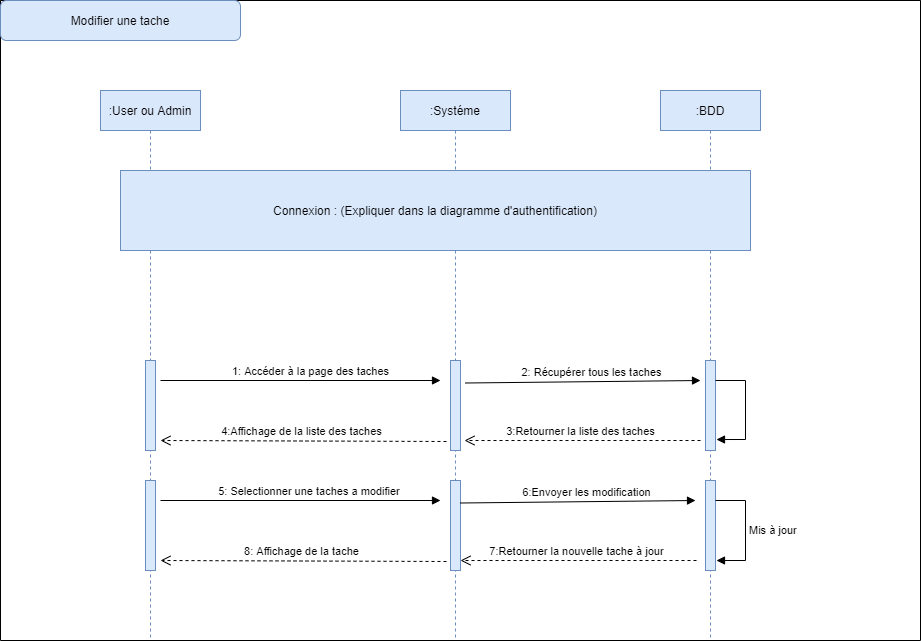

The diagram above was exported from draw.io. Its source (the exported page's mxGraphModel, read from the mxfile embedded in the PNG):
<mxGraphModel dx="1718" dy="1610" grid="1" gridSize="10" guides="1" tooltips="1" connect="1" arrows="1" fold="1" page="1" pageScale="1" pageWidth="850" pageHeight="1100" math="0" shadow="0">
  <root>
    <mxCell id="0" />
    <mxCell id="1" parent="0" />
    <mxCell id="3nuBFxr9cyL0pnOWT2aG-1" value=":User ou Admin" style="shape=umlLifeline;perimeter=lifelinePerimeter;container=1;collapsible=0;recursiveResize=0;rounded=0;shadow=0;strokeWidth=1;fillColor=#dae8fc;strokeColor=#6c8ebf;" parent="1" vertex="1">
      <mxGeometry x="20" y="50" width="100" height="550" as="geometry" />
    </mxCell>
    <mxCell id="IY64AKm8uEVP8tR7BLwD-67" value="" style="html=1;points=[];perimeter=orthogonalPerimeter;fillColor=#dae8fc;strokeColor=#6c8ebf;" parent="3nuBFxr9cyL0pnOWT2aG-1" vertex="1">
      <mxGeometry x="45" y="270" width="10" height="90" as="geometry" />
    </mxCell>
    <mxCell id="IY64AKm8uEVP8tR7BLwD-86" value="" style="html=1;points=[];perimeter=orthogonalPerimeter;fillColor=#dae8fc;strokeColor=#6c8ebf;" parent="3nuBFxr9cyL0pnOWT2aG-1" vertex="1">
      <mxGeometry x="45" y="390" width="10" height="90" as="geometry" />
    </mxCell>
    <mxCell id="3nuBFxr9cyL0pnOWT2aG-5" value=":Systéme" style="shape=umlLifeline;perimeter=lifelinePerimeter;container=1;collapsible=0;recursiveResize=0;rounded=0;shadow=0;strokeWidth=1;fillColor=#dae8fc;strokeColor=#6c8ebf;" parent="1" vertex="1">
      <mxGeometry x="320" y="50" width="110" height="550" as="geometry" />
    </mxCell>
    <mxCell id="IY64AKm8uEVP8tR7BLwD-1" value=":BDD" style="shape=umlLifeline;perimeter=lifelinePerimeter;container=1;collapsible=0;recursiveResize=0;rounded=0;shadow=0;strokeWidth=1;fillColor=#dae8fc;strokeColor=#6c8ebf;" parent="1" vertex="1">
      <mxGeometry x="580" y="50" width="100" height="550" as="geometry" />
    </mxCell>
    <mxCell id="IY64AKm8uEVP8tR7BLwD-69" value="" style="html=1;points=[];perimeter=orthogonalPerimeter;fillColor=#dae8fc;strokeColor=#6c8ebf;" parent="IY64AKm8uEVP8tR7BLwD-1" vertex="1">
      <mxGeometry x="45" y="270" width="10" height="90" as="geometry" />
    </mxCell>
    <mxCell id="IY64AKm8uEVP8tR7BLwD-71" value="" style="swimlane;startSize=0;" parent="1" vertex="1">
      <mxGeometry x="-80" y="-40" width="920" height="640" as="geometry" />
    </mxCell>
    <mxCell id="IY64AKm8uEVP8tR7BLwD-72" value="Modifier une tache" style="rounded=1;whiteSpace=wrap;html=1;fillColor=#dae8fc;strokeColor=#6c8ebf;" parent="IY64AKm8uEVP8tR7BLwD-71" vertex="1">
      <mxGeometry width="240" height="40" as="geometry" />
    </mxCell>
    <mxCell id="IY64AKm8uEVP8tR7BLwD-75" value="Connexion : (Expliquer dans la diagramme d'authentification)" style="rounded=0;whiteSpace=wrap;html=1;fillColor=#dae8fc;strokeColor=#6c8ebf;" parent="IY64AKm8uEVP8tR7BLwD-71" vertex="1">
      <mxGeometry x="120" y="170" width="630" height="80" as="geometry" />
    </mxCell>
    <mxCell id="IY64AKm8uEVP8tR7BLwD-70" value="" style="html=1;points=[];perimeter=orthogonalPerimeter;fillColor=#dae8fc;strokeColor=#6c8ebf;" parent="IY64AKm8uEVP8tR7BLwD-71" vertex="1">
      <mxGeometry x="450" y="360" width="10" height="90" as="geometry" />
    </mxCell>
    <mxCell id="IY64AKm8uEVP8tR7BLwD-77" value="1: Accéder à la page des taches" style="html=1;verticalAlign=bottom;endArrow=block;rounded=0;" parent="IY64AKm8uEVP8tR7BLwD-71" edge="1">
      <mxGeometry x="0.0714" width="80" relative="1" as="geometry">
        <mxPoint x="160" y="380" as="sourcePoint" />
        <mxPoint x="440" y="380" as="targetPoint" />
        <mxPoint as="offset" />
      </mxGeometry>
    </mxCell>
    <mxCell id="IY64AKm8uEVP8tR7BLwD-78" value="2: Récupérer tous les taches" style="html=1;verticalAlign=bottom;endArrow=block;rounded=0;exitX=1.5;exitY=0.25;exitDx=0;exitDy=0;exitPerimeter=0;" parent="IY64AKm8uEVP8tR7BLwD-71" source="IY64AKm8uEVP8tR7BLwD-70" edge="1">
      <mxGeometry x="0.0714" width="80" relative="1" as="geometry">
        <mxPoint x="420" y="380" as="sourcePoint" />
        <mxPoint x="700" y="380" as="targetPoint" />
        <mxPoint as="offset" />
      </mxGeometry>
    </mxCell>
    <mxCell id="IY64AKm8uEVP8tR7BLwD-80" value="3:Retourner la liste des taches" style="html=1;verticalAlign=bottom;endArrow=open;dashed=1;endSize=8;rounded=0;entryX=1.4;entryY=0.889;entryDx=0;entryDy=0;entryPerimeter=0;" parent="IY64AKm8uEVP8tR7BLwD-71" target="IY64AKm8uEVP8tR7BLwD-70" edge="1">
      <mxGeometry x="0.0169" relative="1" as="geometry">
        <mxPoint x="700" y="440" as="sourcePoint" />
        <mxPoint x="620" y="440" as="targetPoint" />
        <mxPoint as="offset" />
      </mxGeometry>
    </mxCell>
    <mxCell id="IY64AKm8uEVP8tR7BLwD-82" value="" style="edgeStyle=orthogonalEdgeStyle;html=1;align=left;spacingLeft=2;endArrow=block;rounded=0;entryX=1.1;entryY=0.878;entryDx=0;entryDy=0;entryPerimeter=0;" parent="IY64AKm8uEVP8tR7BLwD-71" target="IY64AKm8uEVP8tR7BLwD-69" edge="1">
      <mxGeometry relative="1" as="geometry">
        <mxPoint x="715" y="380" as="sourcePoint" />
        <Array as="points">
          <mxPoint x="745" y="380" />
          <mxPoint x="745" y="439" />
        </Array>
        <mxPoint x="720" y="400" as="targetPoint" />
      </mxGeometry>
    </mxCell>
    <mxCell id="IY64AKm8uEVP8tR7BLwD-84" value="" style="html=1;points=[];perimeter=orthogonalPerimeter;fillColor=#dae8fc;strokeColor=#6c8ebf;" parent="IY64AKm8uEVP8tR7BLwD-71" vertex="1">
      <mxGeometry x="450" y="480" width="10" height="90" as="geometry" />
    </mxCell>
    <mxCell id="IY64AKm8uEVP8tR7BLwD-85" value="" style="html=1;points=[];perimeter=orthogonalPerimeter;fillColor=#dae8fc;strokeColor=#6c8ebf;" parent="IY64AKm8uEVP8tR7BLwD-71" vertex="1">
      <mxGeometry x="705" y="480" width="10" height="90" as="geometry" />
    </mxCell>
    <mxCell id="IY64AKm8uEVP8tR7BLwD-87" value="5: Selectionner une taches a modifier&amp;nbsp;" style="html=1;verticalAlign=bottom;endArrow=block;rounded=0;" parent="IY64AKm8uEVP8tR7BLwD-71" edge="1">
      <mxGeometry x="0.0714" width="80" relative="1" as="geometry">
        <mxPoint x="160" y="500" as="sourcePoint" />
        <mxPoint x="440" y="500" as="targetPoint" />
        <mxPoint as="offset" />
      </mxGeometry>
    </mxCell>
    <mxCell id="IY64AKm8uEVP8tR7BLwD-88" value="6:Envoyer les modification" style="html=1;verticalAlign=bottom;endArrow=block;rounded=0;exitX=1.5;exitY=0.25;exitDx=0;exitDy=0;exitPerimeter=0;" parent="IY64AKm8uEVP8tR7BLwD-71" edge="1">
      <mxGeometry x="0.0714" width="80" relative="1" as="geometry">
        <mxPoint x="460" y="502.5" as="sourcePoint" />
        <mxPoint x="695" y="500" as="targetPoint" />
        <mxPoint as="offset" />
      </mxGeometry>
    </mxCell>
    <mxCell id="IY64AKm8uEVP8tR7BLwD-90" value="Mis à jour" style="edgeStyle=orthogonalEdgeStyle;html=1;align=left;spacingLeft=2;endArrow=block;rounded=0;entryX=1.1;entryY=0.889;entryDx=0;entryDy=0;entryPerimeter=0;" parent="IY64AKm8uEVP8tR7BLwD-71" target="IY64AKm8uEVP8tR7BLwD-85" edge="1">
      <mxGeometry relative="1" as="geometry">
        <mxPoint x="715" y="500" as="sourcePoint" />
        <Array as="points">
          <mxPoint x="745" y="500" />
          <mxPoint x="745" y="560" />
        </Array>
        <mxPoint x="720" y="540" as="targetPoint" />
      </mxGeometry>
    </mxCell>
    <mxCell id="IY64AKm8uEVP8tR7BLwD-91" value="7:Retourner la nouvelle tache à jour" style="html=1;verticalAlign=bottom;endArrow=open;dashed=1;endSize=8;rounded=0;entryX=1.4;entryY=0.889;entryDx=0;entryDy=0;entryPerimeter=0;" parent="IY64AKm8uEVP8tR7BLwD-71" edge="1">
      <mxGeometry x="0.0169" relative="1" as="geometry">
        <mxPoint x="696" y="560" as="sourcePoint" />
        <mxPoint x="460" y="560.0100000000002" as="targetPoint" />
        <mxPoint as="offset" />
      </mxGeometry>
    </mxCell>
    <mxCell id="IY64AKm8uEVP8tR7BLwD-92" value="8: Affichage de la tache" style="html=1;verticalAlign=bottom;endArrow=open;dashed=1;endSize=8;rounded=0;exitX=-0.4;exitY=0.9;exitDx=0;exitDy=0;exitPerimeter=0;" parent="IY64AKm8uEVP8tR7BLwD-71" edge="1">
      <mxGeometry x="0.0169" relative="1" as="geometry">
        <mxPoint x="446" y="561" as="sourcePoint" />
        <mxPoint x="160" y="560" as="targetPoint" />
        <mxPoint as="offset" />
      </mxGeometry>
    </mxCell>
    <mxCell id="IY64AKm8uEVP8tR7BLwD-83" value="4:Affichage de la liste des taches" style="html=1;verticalAlign=bottom;endArrow=open;dashed=1;endSize=8;rounded=0;exitX=-0.4;exitY=0.9;exitDx=0;exitDy=0;exitPerimeter=0;" parent="1" source="IY64AKm8uEVP8tR7BLwD-70" edge="1">
      <mxGeometry x="0.0169" relative="1" as="geometry">
        <mxPoint x="346" y="400" as="sourcePoint" />
        <mxPoint x="80" y="400" as="targetPoint" />
        <mxPoint as="offset" />
      </mxGeometry>
    </mxCell>
  </root>
</mxGraphModel>